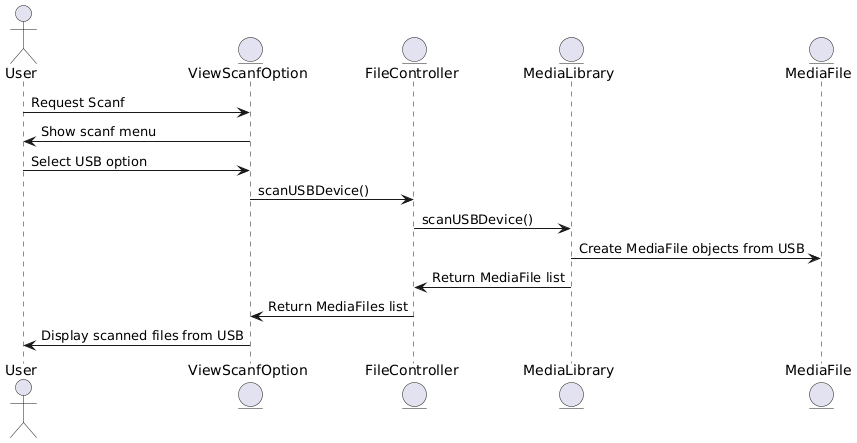

The diagram above was rendered by PlantUML. Its source (embedded in the PNG):
@startuml
actor User
entity ViewScanfOption
entity FileController
entity MediaLibrary
entity MediaFile

User -> ViewScanfOption: Request Scanf
ViewScanfOption -> User: Show scanf menu
User -> ViewScanfOption: Select USB option
ViewScanfOption -> FileController: scanUSBDevice()
FileController -> MediaLibrary: scanUSBDevice()
MediaLibrary -> MediaFile: Create MediaFile objects from USB
MediaLibrary -> FileController: Return MediaFile list
FileController -> ViewScanfOption: Return MediaFiles list
ViewScanfOption -> User: Display scanned files from USB
@enduml